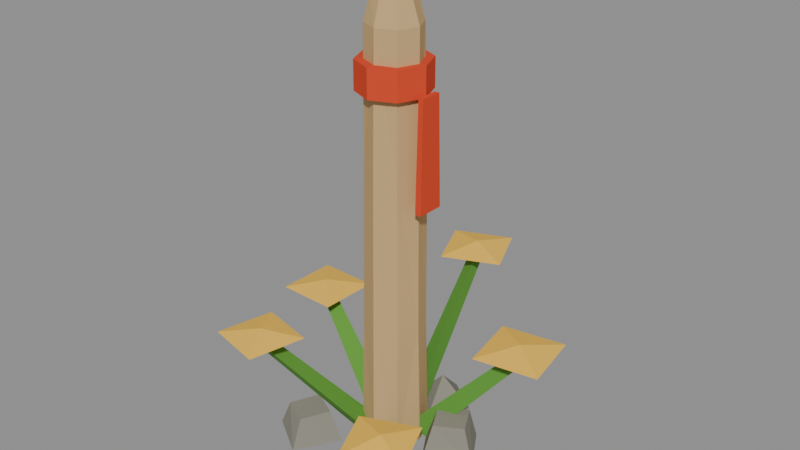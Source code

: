 # Source: living-forest-kit-v1.blend  (saved by Blender 5.1.30; exported with 4.5.12 LTS)
import bpy
from mathutils import Matrix  # noqa: F401  (used for matrix-valued properties, if any)

bpy.ops.wm.read_factory_settings(use_empty=True)
scene = bpy.context.scene
scene.name = 'LFKit'

# ---- collections
col_lf_flowerclump = bpy.data.collections.new('LF_FlowerClump'); scene.collection.children.link(col_lf_flowerclump)
col_lf_trailpost = bpy.data.collections.new('LF_TrailPost'); scene.collection.children.link(col_lf_trailpost)

# ---- materials (node trees are filled in below, after node groups)
mat_lf_flowerclump_stems = bpy.data.materials.new('LF_FlowerClump_Stems')
mat_lf_flowerclump_stems.diffuse_color = (0.1119, 0.3231, 0.04519, 1.0)
mat_lf_flowerclump_petals = bpy.data.materials.new('LF_FlowerClump_Petals')
mat_lf_flowerclump_petals.diffuse_color = (0.8879, 0.5333, 0.07619, 1.0)
mat_lf_trailpost_post = bpy.data.materials.new('LF_TrailPost_Post')
mat_lf_trailpost_post.diffuse_color = (0.5841, 0.3916, 0.1812, 1.0)
mat_lf_trailpost_ribbon = bpy.data.materials.new('LF_TrailPost_Ribbon')
mat_lf_trailpost_ribbon.diffuse_color = (0.6939, 0.0648, 0.02416, 1.0)
mat_lf_trailpost_stones = bpy.data.materials.new('LF_TrailPost_Stones')
mat_lf_trailpost_stones.diffuse_color = (0.2623, 0.2542, 0.2086, 1.0)

# ---- material node trees
mat_lf_flowerclump_stems.use_nodes = True; mat_lf_flowerclump_stems.node_tree.nodes.clear()
_N = mat_lf_flowerclump_stems.node_tree.nodes; _L = mat_lf_flowerclump_stems.node_tree.links
n0 = _N.new('ShaderNodeBsdfPrincipled'); n0.name = 'Principled BSDF'; n0.location = (-200, 100)
n0.inputs[0].default_value = (0.1119, 0.3231, 0.04519, 1.0)
n0.inputs[2].default_value = 0.92
n0.inputs[13].default_value = 0.2
n1 = _N.new('ShaderNodeOutputMaterial'); n1.name = 'Material Output'; n1.location = (200, 100)
_L.new(n0.outputs[0], n1.inputs[0])
n1.is_active_output = True
mat_lf_flowerclump_petals.use_nodes = True; mat_lf_flowerclump_petals.node_tree.nodes.clear()
_N = mat_lf_flowerclump_petals.node_tree.nodes; _L = mat_lf_flowerclump_petals.node_tree.links
n0 = _N.new('ShaderNodeBsdfPrincipled'); n0.name = 'Principled BSDF'; n0.location = (-200, 100)
n0.inputs[0].default_value = (0.8879, 0.5333, 0.07619, 1.0)
n0.inputs[2].default_value = 0.92
n0.inputs[13].default_value = 0.2
n1 = _N.new('ShaderNodeOutputMaterial'); n1.name = 'Material Output'; n1.location = (200, 100)
_L.new(n0.outputs[0], n1.inputs[0])
n1.is_active_output = True
mat_lf_trailpost_post.use_nodes = True; mat_lf_trailpost_post.node_tree.nodes.clear()
_N = mat_lf_trailpost_post.node_tree.nodes; _L = mat_lf_trailpost_post.node_tree.links
n0 = _N.new('ShaderNodeBsdfPrincipled'); n0.name = 'Principled BSDF'; n0.location = (-200, 100)
n0.inputs[0].default_value = (0.5841, 0.3916, 0.1812, 1.0)
n0.inputs[2].default_value = 0.92
n0.inputs[13].default_value = 0.2
n1 = _N.new('ShaderNodeOutputMaterial'); n1.name = 'Material Output'; n1.location = (200, 100)
_L.new(n0.outputs[0], n1.inputs[0])
n1.is_active_output = True
mat_lf_trailpost_ribbon.use_nodes = True; mat_lf_trailpost_ribbon.node_tree.nodes.clear()
_N = mat_lf_trailpost_ribbon.node_tree.nodes; _L = mat_lf_trailpost_ribbon.node_tree.links
n0 = _N.new('ShaderNodeBsdfPrincipled'); n0.name = 'Principled BSDF'; n0.location = (-200, 100)
n0.inputs[0].default_value = (0.6939, 0.0648, 0.02416, 1.0)
n0.inputs[2].default_value = 0.92
n0.inputs[13].default_value = 0.2
n1 = _N.new('ShaderNodeOutputMaterial'); n1.name = 'Material Output'; n1.location = (200, 100)
_L.new(n0.outputs[0], n1.inputs[0])
n1.is_active_output = True
mat_lf_trailpost_stones.use_nodes = True; mat_lf_trailpost_stones.node_tree.nodes.clear()
_N = mat_lf_trailpost_stones.node_tree.nodes; _L = mat_lf_trailpost_stones.node_tree.links
n0 = _N.new('ShaderNodeBsdfPrincipled'); n0.name = 'Principled BSDF'; n0.location = (-200, 100)
n0.inputs[0].default_value = (0.2623, 0.2542, 0.2086, 1.0)
n0.inputs[2].default_value = 0.92
n0.inputs[13].default_value = 0.2
n1 = _N.new('ShaderNodeOutputMaterial'); n1.name = 'Material Output'; n1.location = (200, 100)
_L.new(n0.outputs[0], n1.inputs[0])
n1.is_active_output = True

# ---- meshes
me_lf_flowerclump_stems = bpy.data.meshes.new('LF_FlowerClump_Stems')
me_lf_flowerclump_stems.from_pydata([(0.3274, 0.284, 0.1409), (0.2926, -0.04267, 0.2543), (0.5399, 0.03411, 0.0274), (1.806, 0.6589, 1.812), (1.786, 0.4629, 1.88), (1.934, 0.509, 1.744), (-0.2385, 0.4135, 0.1409), (0.06027, 0.2687, 0.2414), (0.06423, 0.5499, 0.04033), (-0.1356, 2.017, 2.284), (0.0436, 1.93, 2.344), (0.04598, 2.099, 2.223), (-0.5361, -0.08644, 0.1409), (-0.3383, 0.1648, 0.2753), (-0.5399, 0.2337, 0.006401), (-2.099, 0.5327, 1.419), (-1.98, 0.6835, 1.499), (-2.101, 0.7248, 1.338), (-0.1542, -0.525, 0.1409), (-0.3158, -0.238, 0.2514), (-0.4741, -0.4502, 0.03032), (-1.141, -1.714, 1.91), (-1.238, -1.542, 1.977), (-1.333, -1.67, 1.844), (0.3795, -0.296, 0.1409), (0.07747, -0.3899, 0.2817), (0.1899, -0.5499, 0.0), (1.25, -1.675, 1.222), (1.069, -1.731, 1.307), (1.136, -1.827, 1.138)], [], [(0, 4, 3), (2, 4, 1), (2, 3, 5), (2, 1, 0), (3, 4, 5), (6, 10, 9), (8, 10, 7), (8, 9, 11), (8, 7, 6), (9, 10, 11), (12, 16, 15), (14, 16, 13), (14, 15, 17), (14, 13, 12), (15, 16, 17), (18, 22, 21), (20, 22, 19), (20, 21, 23), (20, 19, 18), (21, 22, 23), (24, 28, 27), (26, 28, 25), (26, 27, 29), (26, 25, 24), (27, 28, 29), (0, 1, 4), (2, 5, 4), (2, 0, 3), (6, 7, 10), (8, 11, 10), (8, 6, 9), (12, 13, 16), (14, 17, 16), (14, 12, 15), (18, 19, 22), (20, 23, 22), (20, 18, 21), (24, 25, 28), (26, 29, 28), (26, 24, 27)])
me_lf_flowerclump_stems.materials.append(mat_lf_flowerclump_stems)
me_lf_flowerclump_stems.update()
me_lf_flowerclump_petals = bpy.data.meshes.new('LF_FlowerClump_Petals')
me_lf_flowerclump_petals.from_pydata([(2.26, 1.133, 1.91), (1.255, 0.9628, 1.91), (1.424, -0.0458, 1.91), (2.429, 0.1243, 1.91), (1.842, 0.5436, 1.792), (1.842, 0.5436, 2.028), (0.2355, 2.642, 2.382), (-0.6402, 2.267, 2.382), (-0.2662, 1.388, 2.382), (0.6095, 1.763, 2.382), (-0.01535, 2.015, 2.264), (-0.01535, 2.015, 2.5), (-1.549, 1.132, 1.517), (-2.543, 1.159, 1.517), (-2.571, 0.1622, 1.517), (-1.577, 0.1345, 1.517), (-2.06, 0.647, 1.399), (-2.06, 0.647, 1.635), (-0.6842, -1.296, 2.009), (-1.582, -1.087, 2.009), (-1.791, -1.988, 2.009), (-0.8933, -2.198, 2.009), (-1.238, -1.642, 1.891), (-1.238, -1.642, 2.126), (1.396, -1.131, 1.32), (0.5402, -1.499, 1.32), (0.9074, -2.358, 1.32), (1.763, -1.989, 1.32), (1.152, -1.744, 1.202), (1.152, -1.744, 1.438)], [], [(4, 1, 0), (4, 2, 1), (4, 3, 2), (4, 0, 3), (0, 1, 5), (1, 2, 5), (2, 3, 5), (3, 0, 5), (10, 7, 6), (10, 8, 7), (10, 9, 8), (10, 6, 9), (6, 7, 11), (7, 8, 11), (8, 9, 11), (9, 6, 11), (16, 13, 12), (16, 14, 13), (16, 15, 14), (16, 12, 15), (12, 13, 17), (13, 14, 17), (14, 15, 17), (15, 12, 17), (22, 19, 18), (22, 20, 19), (22, 21, 20), (22, 18, 21), (18, 19, 23), (19, 20, 23), (20, 21, 23), (21, 18, 23), (28, 25, 24), (28, 26, 25), (28, 27, 26), (28, 24, 27), (24, 25, 29), (25, 26, 29), (26, 27, 29), (27, 24, 29)])
me_lf_flowerclump_petals.materials.append(mat_lf_flowerclump_petals)
me_lf_flowerclump_petals.update()
me_lf_trailpost_post = bpy.data.meshes.new('LF_TrailPost_Post')
me_lf_trailpost_post.from_pydata([(0.4721, -0.02871, 0.0), (0.3345, 0.3425, 0.0), (-0.02516, 0.5026, 0.0), (-0.3703, 0.3275, 0.0), (-0.5321, -0.02871, 0.0), (-0.3819, -0.397, 0.0), (-0.02516, -0.5478, 0.0), (0.3149, -0.3798, 0.0), (0.4238, -0.02871, 2.0), (0.3017, 0.3088, 2.0), (-0.02516, 0.4625, 2.0), (-0.3486, 0.3052, 2.0), (-0.4918, -0.02871, 2.0), (-0.3503, -0.3643, 2.0), (-0.02516, -0.5238, 2.0), (0.3165, -0.3815, 2.0), (0.4082, -0.02871, 4.5), (0.296, 0.3029, 4.5), (-0.02516, 0.4065, 4.5), (-0.3418, 0.2981, 4.5), (-0.4751, -0.02871, 4.5), (-0.3254, -0.3387, 4.5), (-0.02516, -0.4871, 4.5), (0.2852, -0.3491, 4.5), (0.407, -0.02871, 6.6), (0.2628, 0.2686, 6.6), (-0.02516, 0.4031, 6.6), (-0.329, 0.285, 6.6), (-0.4468, -0.02871, 6.6), (-0.3155, -0.3284, 6.6), (-0.02516, -0.4448, 6.6), (0.2801, -0.3438, 6.6), (0.2721, -0.02871, 7.0), (0.1938, 0.1973, 7.0), (-0.02516, 0.2699, 7.0), (-0.241, 0.1941, 7.0), (-0.3305, -0.02871, 7.0), (-0.2428, -0.2534, 7.0), (-0.02516, -0.3243, 7.0), (0.1833, -0.2439, 7.0)], [], [(0, 9, 8), (1, 10, 9), (3, 10, 2), (3, 12, 11), (4, 13, 12), (6, 13, 5), (7, 14, 6), (7, 8, 15), (9, 16, 8), (9, 18, 17), (11, 18, 10), (11, 20, 19), (12, 21, 20), (13, 22, 21), (14, 23, 22), (8, 23, 15), (16, 25, 24), (18, 25, 17), (18, 27, 26), (19, 28, 27), (21, 28, 20), (21, 30, 29), (23, 30, 22), (16, 31, 23), (25, 32, 24), (25, 34, 33), (26, 35, 34), (28, 35, 27), (29, 36, 28), (30, 37, 29), (30, 39, 38), (24, 39, 31), (0, 3, 1), (38, 34, 36), (0, 1, 9), (1, 2, 10), (3, 11, 10), (3, 4, 12), (4, 5, 13), (6, 14, 13), (7, 15, 14), (7, 0, 8), (9, 17, 16), (9, 10, 18), (11, 19, 18), (11, 12, 20), (12, 13, 21), (13, 14, 22), (14, 15, 23), (8, 16, 23), (16, 17, 25), (18, 26, 25), (18, 19, 27), (19, 20, 28), (21, 29, 28), (21, 22, 30), (23, 31, 30), (16, 24, 31), (25, 33, 32), (25, 26, 34), (26, 27, 35), (28, 36, 35), (29, 37, 36), (30, 38, 37), (30, 31, 39), (24, 32, 39), (0, 7, 3), (7, 6, 5), (4, 7, 5), (4, 3, 7), (3, 2, 1), (39, 32, 38), (32, 33, 34), (34, 35, 36), (36, 37, 38), (32, 34, 38)])
me_lf_trailpost_post.materials.append(mat_lf_trailpost_post)
me_lf_trailpost_post.update()
me_lf_trailpost_ribbon = bpy.data.meshes.new('LF_TrailPost_Ribbon')
me_lf_trailpost_ribbon.from_pydata([(-0.02516, -0.5924, 5.65), (0.3609, -0.4273, 5.65), (0.5209, -0.02871, 5.65), (0.3609, 0.3699, 5.65), (-0.02516, 0.535, 5.65), (-0.4113, 0.3699, 5.65), (-0.5712, -0.02871, 5.65), (-0.4113, -0.4273, 5.65), (-0.02516, -0.5924, 6.1), (0.3609, -0.4273, 6.1), (0.5209, -0.02871, 6.1), (0.3609, 0.3699, 6.1), (-0.02516, 0.535, 6.1), (-0.4113, 0.3699, 6.1), (-0.5712, -0.02871, 6.1), (-0.4113, -0.4273, 6.1), (0.5209, -0.2439, 4.0), (0.6202, -0.2439, 4.0), (0.6202, 0.1865, 4.0), (0.5209, 0.1865, 4.0), (0.5308, -0.2009, 5.7), (0.6102, -0.2009, 5.7), (0.6102, 0.1435, 5.7), (0.5308, 0.1435, 5.7)], [], [(1, 8, 0), (2, 9, 1), (3, 10, 2), (4, 11, 3), (5, 12, 4), (6, 13, 5), (7, 14, 6), (0, 15, 7), (2, 1, 7), (13, 14, 11), (18, 16, 19), (21, 23, 20), (17, 20, 16), (18, 21, 17), (19, 22, 18), (16, 23, 19), (1, 9, 8), (2, 10, 9), (3, 11, 10), (4, 12, 11), (5, 13, 12), (6, 14, 13), (7, 15, 14), (0, 8, 15), (0, 7, 1), (7, 6, 2), (6, 5, 3), (5, 4, 3), (3, 2, 6), (15, 8, 9), (9, 10, 15), (10, 11, 14), (15, 10, 14), (11, 12, 13), (18, 17, 16), (21, 22, 23), (17, 21, 20), (18, 22, 21), (19, 23, 22), (16, 20, 23)])
me_lf_trailpost_ribbon.materials.append(mat_lf_trailpost_ribbon)
me_lf_trailpost_ribbon.update()
me_lf_trailpost_stones = bpy.data.meshes.new('LF_TrailPost_Stones')
me_lf_trailpost_stones.from_pydata([(1.5, -0.05152, 0.0), (1.089, 0.6234, 0.0), (0.4353, 0.1991, 0.0), (0.8462, -0.4758, 0.0), (1.323, -0.02358, 0.6), (1.092, 0.4094, 0.6), (0.6725, 0.1711, 0.6), (0.9033, -0.2619, 0.6), (-0.4366, -0.8227, 0.0), (-1.093, -0.4022, 0.0), (-1.5, -1.079, 0.0), (-0.844, -1.5, 0.0), (-0.664, -0.8347, 0.45), (-1.096, -0.6216, 0.45), (-1.302, -1.068, 0.45), (-0.8705, -1.281, 0.45), (0.6118, 1.09, 0.0), (0.03298, 1.5, 0.0), (-0.3643, 0.9025, 0.0), (0.2145, 0.4924, 0.0), (0.1238, 0.9962, 0.5)], [], [(0, 5, 4), (1, 6, 5), (2, 7, 6), (0, 7, 3), (2, 0, 3), (4, 6, 7), (9, 12, 8), (10, 13, 9), (11, 14, 10), (8, 15, 11), (10, 8, 11), (12, 14, 15), (18, 16, 19), (16, 17, 20), (17, 18, 20), (18, 19, 20), (19, 16, 20), (0, 1, 5), (1, 2, 6), (2, 3, 7), (0, 4, 7), (2, 1, 0), (4, 5, 6), (9, 13, 12), (10, 14, 13), (11, 15, 14), (8, 12, 15), (10, 9, 8), (12, 13, 14), (18, 17, 16)])
me_lf_trailpost_stones.materials.append(mat_lf_trailpost_stones)
me_lf_trailpost_stones.update()

# ---- objects
ob_lf_flowerclump = bpy.data.objects.new('LF_FlowerClump', None)
ob_lf_flowerclump_stems = bpy.data.objects.new('LF_FlowerClump_Stems', me_lf_flowerclump_stems)
ob_lf_flowerclump_petals = bpy.data.objects.new('LF_FlowerClump_Petals', me_lf_flowerclump_petals)
ob_lf_trailpost = bpy.data.objects.new('LF_TrailPost', None)
ob_lf_trailpost_post = bpy.data.objects.new('LF_TrailPost_Post', me_lf_trailpost_post)
ob_lf_trailpost_ribbon = bpy.data.objects.new('LF_TrailPost_Ribbon', me_lf_trailpost_ribbon)
ob_lf_trailpost_stones = bpy.data.objects.new('LF_TrailPost_Stones', me_lf_trailpost_stones)

# ---- transforms, parenting, visibility, modifiers, constraints
ob_lf_flowerclump.location = (0.0, 0.0, 0.0)
ob_lf_flowerclump_stems.parent = ob_lf_flowerclump
ob_lf_flowerclump_stems.location = (0.0, 0.0, 0.0)
ob_lf_flowerclump_petals.parent = ob_lf_flowerclump
ob_lf_flowerclump_petals.location = (0.0, 0.0, 0.0)
ob_lf_trailpost.location = (0.0, 0.0, 0.0)
ob_lf_trailpost_post.parent = ob_lf_trailpost
ob_lf_trailpost_post.location = (0.0, 0.0, 0.0)
ob_lf_trailpost_ribbon.parent = ob_lf_trailpost
ob_lf_trailpost_ribbon.location = (0.0, 0.0, 0.0)
ob_lf_trailpost_stones.parent = ob_lf_trailpost
ob_lf_trailpost_stones.location = (0.0, 0.0, 0.0)

# ---- collection membership
col_lf_flowerclump.objects.link(ob_lf_flowerclump)
col_lf_flowerclump.objects.link(ob_lf_flowerclump_stems)
col_lf_flowerclump.objects.link(ob_lf_flowerclump_petals)
col_lf_trailpost.objects.link(ob_lf_trailpost)
col_lf_trailpost.objects.link(ob_lf_trailpost_post)
col_lf_trailpost.objects.link(ob_lf_trailpost_ribbon)
col_lf_trailpost.objects.link(ob_lf_trailpost_stones)

# ---- scene / render settings (as saved in the file)
scene.frame_start = 1; scene.frame_end = 250; scene.frame_set(1)
scene.render.engine = 'BLENDER_EEVEE_NEXT'
scene.render.bake_bias = 0.0
scene.render.bake_samples = 0
scene.cycles.sampling_pattern = 'TABULATED_SOBOL'
scene.eevee.use_volume_custom_range = False
bpy.context.view_layer.update()

# ---- added for rendering (the .blend has no active camera and no usable light): camera, sun + grey world if the file has none
cam_auto = bpy.data.cameras.new('AutoCamera')
cam_auto.lens = 50.0
cam_auto.sensor_width = 36.0
cam_auto.clip_end = 1000.0
ob_auto_camera = bpy.data.objects.new('AutoCamera', cam_auto)
scene.collection.objects.link(ob_auto_camera)
ob_auto_camera.location = (9.13523, -10.905, 10.8647)
ob_auto_camera.rotation_euler = (1.09748, -7.21219e-08, 0.694738)
scene.camera = ob_auto_camera
light_auto_sun = bpy.data.lights.new('AutoSun', 'SUN')
light_auto_sun.energy = 3.0
light_auto_sun.angle = 0.0523599
ob_auto_sun = bpy.data.objects.new('AutoSun', light_auto_sun)
scene.collection.objects.link(ob_auto_sun)
ob_auto_sun.rotation_euler = (0.872665, 0.174533, 0.523599)
if scene.world is None:
    world_auto = bpy.data.worlds.new('AutoWorld')
    world_auto.color = (0.3, 0.3, 0.3)
    scene.world = world_auto
bpy.context.view_layer.update()
